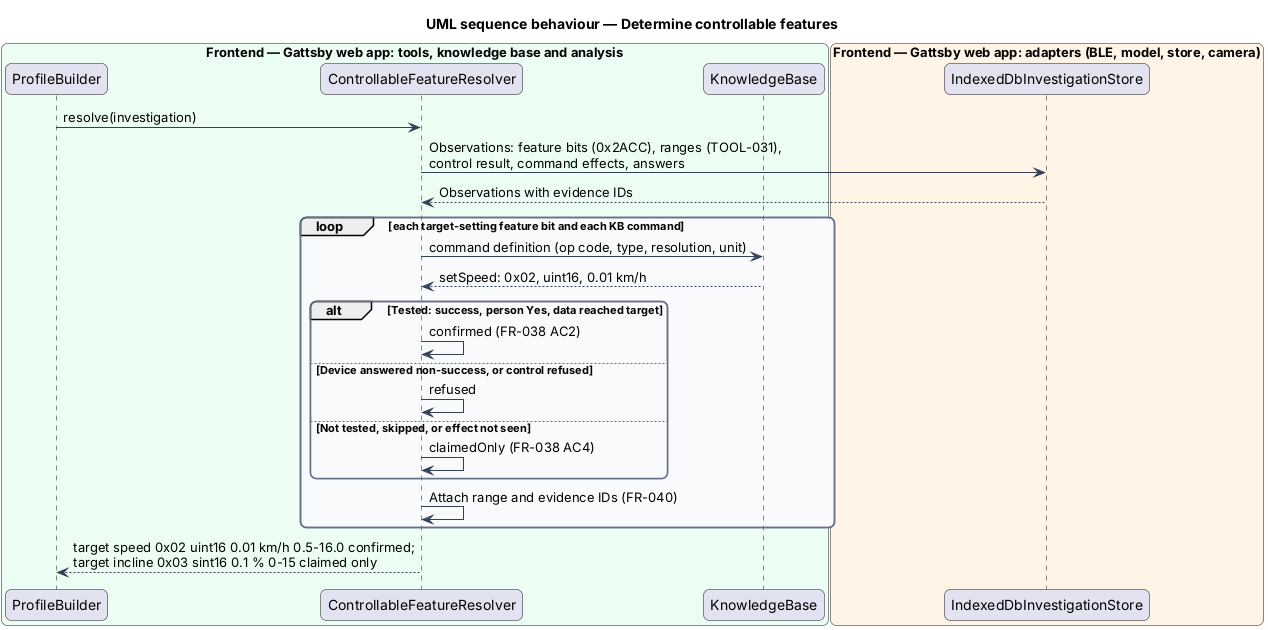

The diagram above was rendered by PlantUML. Its source (embedded in the PNG):
@startuml
title UML sequence behaviour — Determine controllable features
skinparam backgroundColor #FFFFFF
skinparam shadowing false
skinparam roundcorner 12
skinparam defaultFontName Arial
skinparam ArrowColor #344054
skinparam rectangle {
  BorderColor #344054
  FontColor #101828
}
skinparam package {
  BorderColor #667085
  FontColor #101828
  BackgroundColor #F9FAFB
}
box "Frontend — Gattsby web app: tools, knowledge base and analysis" #ECFDF3
  participant "ProfileBuilder" as profile
  participant "ControllableFeatureResolver" as resolver
  participant "KnowledgeBase" as kb
end box
box "Frontend — Gattsby web app: adapters (BLE, model, store, camera)" #FFF4E5
  participant "IndexedDbInvestigationStore" as store
end box

profile -> resolver : resolve(investigation)
resolver -> store : Observations: feature bits (0x2ACC), ranges (TOOL-031),\ncontrol result, command effects, answers
store --> resolver : Observations with evidence IDs
loop each target-setting feature bit and each KB command
  resolver -> kb : command definition (op code, type, resolution, unit)
  kb --> resolver : setSpeed: 0x02, uint16, 0.01 km/h
  alt Tested: success, person Yes, data reached target
    resolver -> resolver : confirmed (FR-038 AC2)
  else Device answered non-success, or control refused
    resolver -> resolver : refused
  else Not tested, skipped, or effect not seen
    resolver -> resolver : claimedOnly (FR-038 AC4)
  end
  resolver -> resolver : Attach range and evidence IDs (FR-040)
end
resolver --> profile : target speed 0x02 uint16 0.01 km/h 0.5-16.0 confirmed;\ntarget incline 0x03 sint16 0.1 % 0-15 claimed only
@enduml